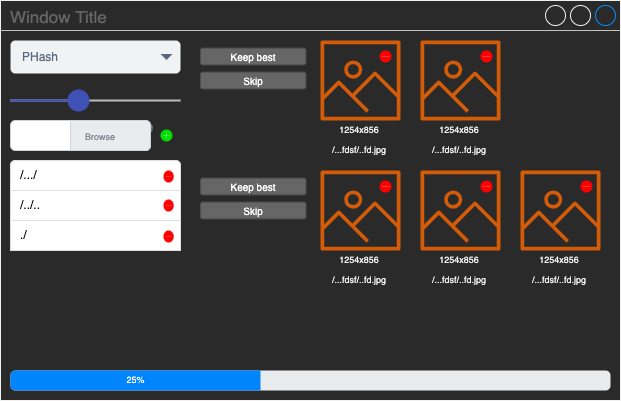

The diagram above was exported from draw.io. Its source (the exported page's mxGraphModel, read from the mxfile embedded in the PNG):
<mxGraphModel dx="968" dy="741" grid="1" gridSize="10" guides="1" tooltips="1" connect="1" arrows="1" fold="1" page="1" pageScale="1" pageWidth="827" pageHeight="1169" math="0" shadow="0">
  <root>
    <mxCell id="0" />
    <mxCell id="1" parent="0" />
    <mxCell id="VXK-klqzUAwizOAmXkG--24" value="Window Title" style="strokeWidth=1;shadow=0;dashed=0;align=center;html=1;shape=mxgraph.mockup.containers.window;align=left;verticalAlign=top;spacingLeft=8;strokeColor2=#008cff;strokeColor3=#c4c4c4;fontColor=#666666;mainText=;fontSize=17;labelBackgroundColor=none;" vertex="1" parent="1">
      <mxGeometry x="70" y="40" width="620" height="400" as="geometry" />
    </mxCell>
    <mxCell id="VXK-klqzUAwizOAmXkG--2" value="" style="html=1;shadow=0;dashed=0;shape=mxgraph.bootstrap.rrect;rSize=5;strokeColor=#DFDFDF;html=1;whiteSpace=wrap;fillColor=#FFFFFF;fontColor=#000000;" vertex="1" parent="1">
      <mxGeometry x="80" y="200" width="170" height="90" as="geometry" />
    </mxCell>
    <mxCell id="VXK-klqzUAwizOAmXkG--3" value="/.../" style="strokeColor=inherit;fillColor=inherit;gradientColor=inherit;fontColor=inherit;html=1;shadow=0;dashed=0;shape=mxgraph.bootstrap.topButton;rSize=5;perimeter=none;whiteSpace=wrap;resizeWidth=1;align=left;spacing=10;" vertex="1" parent="VXK-klqzUAwizOAmXkG--2">
      <mxGeometry width="170" height="30" relative="1" as="geometry" />
    </mxCell>
    <mxCell id="VXK-klqzUAwizOAmXkG--4" value="/../.." style="strokeColor=inherit;fillColor=inherit;gradientColor=inherit;fontColor=inherit;html=1;shadow=0;dashed=0;perimeter=none;whiteSpace=wrap;resizeWidth=1;align=left;spacing=10;" vertex="1" parent="VXK-klqzUAwizOAmXkG--2">
      <mxGeometry width="170" height="30" relative="1" as="geometry">
        <mxPoint y="30" as="offset" />
      </mxGeometry>
    </mxCell>
    <mxCell id="VXK-klqzUAwizOAmXkG--5" value="./" style="strokeColor=inherit;fillColor=inherit;gradientColor=inherit;fontColor=inherit;html=1;shadow=0;dashed=0;perimeter=none;whiteSpace=wrap;resizeWidth=1;align=left;spacing=10;" vertex="1" parent="VXK-klqzUAwizOAmXkG--2">
      <mxGeometry width="170" height="30" relative="1" as="geometry">
        <mxPoint y="60" as="offset" />
      </mxGeometry>
    </mxCell>
    <mxCell id="VXK-klqzUAwizOAmXkG--8" value="" style="html=1;verticalLabelPosition=bottom;labelBackgroundColor=#ffffff;verticalAlign=top;shadow=0;dashed=0;strokeWidth=2;shape=mxgraph.ios7.misc.delete;fillColor=#ff0000;strokeColor=#ffffff;sketch=0;" vertex="1" parent="VXK-klqzUAwizOAmXkG--2">
      <mxGeometry x="153" y="10" width="10.2" height="12" as="geometry" />
    </mxCell>
    <mxCell id="VXK-klqzUAwizOAmXkG--9" value="" style="html=1;verticalLabelPosition=bottom;labelBackgroundColor=#ffffff;verticalAlign=top;shadow=0;dashed=0;strokeWidth=2;shape=mxgraph.ios7.misc.delete;fillColor=#ff0000;strokeColor=#ffffff;sketch=0;" vertex="1" parent="VXK-klqzUAwizOAmXkG--2">
      <mxGeometry x="153" y="39" width="10.2" height="12" as="geometry" />
    </mxCell>
    <mxCell id="VXK-klqzUAwizOAmXkG--10" value="" style="html=1;verticalLabelPosition=bottom;labelBackgroundColor=#ffffff;verticalAlign=top;shadow=0;dashed=0;strokeWidth=2;shape=mxgraph.ios7.misc.delete;fillColor=#ff0000;strokeColor=#ffffff;sketch=0;" vertex="1" parent="VXK-klqzUAwizOAmXkG--2">
      <mxGeometry x="153" y="70" width="10.2" height="12" as="geometry" />
    </mxCell>
    <mxCell id="VXK-klqzUAwizOAmXkG--11" value="" style="html=1;verticalLabelPosition=bottom;labelBackgroundColor=#ffffff;verticalAlign=top;shadow=0;dashed=0;strokeWidth=2;shape=mxgraph.ios7.misc.add;fillColor=#00dd00;strokeColor=#ffffff;sketch=0;" vertex="1" parent="1">
      <mxGeometry x="230" y="169" width="12" height="12" as="geometry" />
    </mxCell>
    <mxCell id="VXK-klqzUAwizOAmXkG--12" value="Choose file" style="html=1;shadow=0;dashed=0;shape=mxgraph.bootstrap.rrect;rSize=5;strokeColor=#CED4DA;html=1;whiteSpace=wrap;fillColor=#FFFFFF;fontColor=#7D868C;align=left;spacing=15;spacingLeft=80;fontSize=14;" vertex="1" parent="1">
      <mxGeometry x="80" y="160" width="140" height="30" as="geometry" />
    </mxCell>
    <mxCell id="VXK-klqzUAwizOAmXkG--14" value="&lt;font style=&quot;font-size: 9px;&quot;&gt;Browse&lt;/font&gt;" style="html=1;shadow=0;dashed=0;shape=mxgraph.bootstrap.rightButton;strokeColor=#CED4DA;gradientColor=inherit;fontColor=inherit;fillColor=#E9ECEF;rSize=5;perimeter=none;whiteSpace=wrap;resizeHeight=1;fontSize=14;align=left;spacing=15;" vertex="1" parent="VXK-klqzUAwizOAmXkG--12">
      <mxGeometry x="1" width="80" height="30" relative="1" as="geometry">
        <mxPoint x="-80" as="offset" />
      </mxGeometry>
    </mxCell>
    <mxCell id="VXK-klqzUAwizOAmXkG--18" value="" style="html=1;shadow=0;dashed=0;shape=mxgraph.bootstrap.rrect;rSize=5;fillColor=#E9ECEF;strokeColor=none;fontSize=9;" vertex="1" parent="1">
      <mxGeometry x="80" y="410" width="600" height="20" as="geometry" />
    </mxCell>
    <mxCell id="VXK-klqzUAwizOAmXkG--19" value="25%" style="html=1;shadow=0;dashed=0;shape=mxgraph.bootstrap.leftButton;rSize=5;fillColor=#0085FC;strokeColor=none;fontColor=#ffffff;resizeHeight=1;fontSize=9;" vertex="1" parent="VXK-klqzUAwizOAmXkG--18">
      <mxGeometry width="250" height="20" relative="1" as="geometry" />
    </mxCell>
    <mxCell id="VXK-klqzUAwizOAmXkG--20" value="PHash" style="rounded=1;fillColor=#F1F2F4;strokeColor=none;html=1;fontColor=#596780;align=left;fontSize=12;spacingLeft=10;sketch=0;" vertex="1" parent="1">
      <mxGeometry x="80" y="80" width="170" height="33" as="geometry" />
    </mxCell>
    <mxCell id="VXK-klqzUAwizOAmXkG--21" value="" style="shape=triangle;direction=south;fillColor=#596780;strokeColor=none;html=1;sketch=0;fontSize=9;" vertex="1" parent="VXK-klqzUAwizOAmXkG--20">
      <mxGeometry x="1" y="0.5" width="12" height="6" relative="1" as="geometry">
        <mxPoint x="-20" y="-3" as="offset" />
      </mxGeometry>
    </mxCell>
    <mxCell id="VXK-klqzUAwizOAmXkG--23" value="" style="dashed=0;verticalLabelPosition=bottom;verticalAlign=top;align=center;shape=mxgraph.gmdl.slider2;barPos=40;strokeColor=#3F51B5;opacity=100;strokeWidth=2;fillColor=#3F51B5;handleSize=20;shadow=0;fontSize=9;" vertex="1" parent="1">
      <mxGeometry x="80" y="130" width="170" height="20" as="geometry" />
    </mxCell>
    <mxCell id="VXK-klqzUAwizOAmXkG--26" value="" style="sketch=0;outlineConnect=0;fontColor=#232F3E;gradientColor=none;fillColor=#D45B07;strokeColor=none;dashed=0;verticalLabelPosition=bottom;verticalAlign=top;align=center;html=1;fontSize=12;fontStyle=0;aspect=fixed;pointerEvents=1;shape=mxgraph.aws4.container_registry_image;" vertex="1" parent="1">
      <mxGeometry x="390" y="80" width="80" height="80" as="geometry" />
    </mxCell>
    <mxCell id="VXK-klqzUAwizOAmXkG--27" value="1254x856" style="text;html=1;strokeColor=none;fillColor=none;align=center;verticalAlign=middle;whiteSpace=wrap;rounded=0;fontSize=9;" vertex="1" parent="1">
      <mxGeometry x="390" y="160" width="78" height="20" as="geometry" />
    </mxCell>
    <mxCell id="VXK-klqzUAwizOAmXkG--28" value="/...fdsf/..fd.jpg" style="text;html=1;strokeColor=none;fillColor=none;align=center;verticalAlign=middle;whiteSpace=wrap;rounded=0;fontSize=9;" vertex="1" parent="1">
      <mxGeometry x="390" y="180" width="78" height="20" as="geometry" />
    </mxCell>
    <mxCell id="VXK-klqzUAwizOAmXkG--29" value="" style="sketch=0;outlineConnect=0;fontColor=#232F3E;gradientColor=none;fillColor=#D45B07;strokeColor=none;dashed=0;verticalLabelPosition=bottom;verticalAlign=top;align=center;html=1;fontSize=12;fontStyle=0;aspect=fixed;pointerEvents=1;shape=mxgraph.aws4.container_registry_image;" vertex="1" parent="1">
      <mxGeometry x="490" y="80" width="80" height="80" as="geometry" />
    </mxCell>
    <mxCell id="VXK-klqzUAwizOAmXkG--30" value="1254x856" style="text;html=1;strokeColor=none;fillColor=none;align=center;verticalAlign=middle;whiteSpace=wrap;rounded=0;fontSize=9;" vertex="1" parent="1">
      <mxGeometry x="490" y="160" width="78" height="20" as="geometry" />
    </mxCell>
    <mxCell id="VXK-klqzUAwizOAmXkG--31" value="/...fdsf/..fd.jpg" style="text;html=1;strokeColor=none;fillColor=none;align=center;verticalAlign=middle;whiteSpace=wrap;rounded=0;fontSize=9;" vertex="1" parent="1">
      <mxGeometry x="490" y="180" width="78" height="20" as="geometry" />
    </mxCell>
    <mxCell id="VXK-klqzUAwizOAmXkG--32" value="" style="html=1;verticalLabelPosition=bottom;labelBackgroundColor=#ffffff;verticalAlign=top;shadow=0;dashed=0;strokeWidth=2;shape=mxgraph.ios7.misc.delete;fillColor=#ff0000;strokeColor=#ffffff;sketch=0;fontSize=9;" vertex="1" parent="1">
      <mxGeometry x="449" y="90" width="12" height="12" as="geometry" />
    </mxCell>
    <mxCell id="VXK-klqzUAwizOAmXkG--33" value="" style="html=1;verticalLabelPosition=bottom;labelBackgroundColor=#ffffff;verticalAlign=top;shadow=0;dashed=0;strokeWidth=2;shape=mxgraph.ios7.misc.delete;fillColor=#ff0000;strokeColor=#ffffff;sketch=0;fontSize=9;" vertex="1" parent="1">
      <mxGeometry x="550" y="90" width="12" height="12" as="geometry" />
    </mxCell>
    <mxCell id="VXK-klqzUAwizOAmXkG--34" value="Keep best" style="rounded=1;html=1;shadow=0;dashed=0;whiteSpace=wrap;fontSize=10;fillColor=#666666;align=center;strokeColor=#4D4D4D;fontColor=#ffffff;" vertex="1" parent="1">
      <mxGeometry x="270" y="87.56" width="105.5" height="16.88" as="geometry" />
    </mxCell>
    <mxCell id="VXK-klqzUAwizOAmXkG--35" value="Skip" style="rounded=1;html=1;shadow=0;dashed=0;whiteSpace=wrap;fontSize=10;fillColor=#666666;align=center;strokeColor=#4D4D4D;fontColor=#ffffff;" vertex="1" parent="1">
      <mxGeometry x="270" y="111.56" width="105.5" height="16.88" as="geometry" />
    </mxCell>
    <mxCell id="VXK-klqzUAwizOAmXkG--36" value="" style="sketch=0;outlineConnect=0;fontColor=#232F3E;gradientColor=none;fillColor=#D45B07;strokeColor=none;dashed=0;verticalLabelPosition=bottom;verticalAlign=top;align=center;html=1;fontSize=12;fontStyle=0;aspect=fixed;pointerEvents=1;shape=mxgraph.aws4.container_registry_image;" vertex="1" parent="1">
      <mxGeometry x="390" y="210" width="80" height="80" as="geometry" />
    </mxCell>
    <mxCell id="VXK-klqzUAwizOAmXkG--37" value="1254x856" style="text;html=1;strokeColor=none;fillColor=none;align=center;verticalAlign=middle;whiteSpace=wrap;rounded=0;fontSize=9;" vertex="1" parent="1">
      <mxGeometry x="390" y="290" width="78" height="20" as="geometry" />
    </mxCell>
    <mxCell id="VXK-klqzUAwizOAmXkG--38" value="/...fdsf/..fd.jpg" style="text;html=1;strokeColor=none;fillColor=none;align=center;verticalAlign=middle;whiteSpace=wrap;rounded=0;fontSize=9;" vertex="1" parent="1">
      <mxGeometry x="390" y="310" width="78" height="20" as="geometry" />
    </mxCell>
    <mxCell id="VXK-klqzUAwizOAmXkG--39" value="" style="sketch=0;outlineConnect=0;fontColor=#232F3E;gradientColor=none;fillColor=#D45B07;strokeColor=none;dashed=0;verticalLabelPosition=bottom;verticalAlign=top;align=center;html=1;fontSize=12;fontStyle=0;aspect=fixed;pointerEvents=1;shape=mxgraph.aws4.container_registry_image;" vertex="1" parent="1">
      <mxGeometry x="490" y="210" width="80" height="80" as="geometry" />
    </mxCell>
    <mxCell id="VXK-klqzUAwizOAmXkG--40" value="1254x856" style="text;html=1;strokeColor=none;fillColor=none;align=center;verticalAlign=middle;whiteSpace=wrap;rounded=0;fontSize=9;" vertex="1" parent="1">
      <mxGeometry x="490" y="290" width="78" height="20" as="geometry" />
    </mxCell>
    <mxCell id="VXK-klqzUAwizOAmXkG--41" value="/...fdsf/..fd.jpg" style="text;html=1;strokeColor=none;fillColor=none;align=center;verticalAlign=middle;whiteSpace=wrap;rounded=0;fontSize=9;" vertex="1" parent="1">
      <mxGeometry x="490" y="310" width="78" height="20" as="geometry" />
    </mxCell>
    <mxCell id="VXK-klqzUAwizOAmXkG--42" value="" style="html=1;verticalLabelPosition=bottom;labelBackgroundColor=#ffffff;verticalAlign=top;shadow=0;dashed=0;strokeWidth=2;shape=mxgraph.ios7.misc.delete;fillColor=#ff0000;strokeColor=#ffffff;sketch=0;fontSize=9;" vertex="1" parent="1">
      <mxGeometry x="449" y="220" width="12" height="12" as="geometry" />
    </mxCell>
    <mxCell id="VXK-klqzUAwizOAmXkG--43" value="" style="html=1;verticalLabelPosition=bottom;labelBackgroundColor=#ffffff;verticalAlign=top;shadow=0;dashed=0;strokeWidth=2;shape=mxgraph.ios7.misc.delete;fillColor=#ff0000;strokeColor=#ffffff;sketch=0;fontSize=9;" vertex="1" parent="1">
      <mxGeometry x="550" y="220" width="12" height="12" as="geometry" />
    </mxCell>
    <mxCell id="VXK-klqzUAwizOAmXkG--44" value="Keep best" style="rounded=1;html=1;shadow=0;dashed=0;whiteSpace=wrap;fontSize=10;fillColor=#666666;align=center;strokeColor=#4D4D4D;fontColor=#ffffff;" vertex="1" parent="1">
      <mxGeometry x="270" y="217.55999999999995" width="105.5" height="16.88" as="geometry" />
    </mxCell>
    <mxCell id="VXK-klqzUAwizOAmXkG--45" value="Skip" style="rounded=1;html=1;shadow=0;dashed=0;whiteSpace=wrap;fontSize=10;fillColor=#666666;align=center;strokeColor=#4D4D4D;fontColor=#ffffff;" vertex="1" parent="1">
      <mxGeometry x="270" y="241.55999999999995" width="105.5" height="16.88" as="geometry" />
    </mxCell>
    <mxCell id="VXK-klqzUAwizOAmXkG--46" value="" style="sketch=0;outlineConnect=0;fontColor=#232F3E;gradientColor=none;fillColor=#D45B07;strokeColor=none;dashed=0;verticalLabelPosition=bottom;verticalAlign=top;align=center;html=1;fontSize=12;fontStyle=0;aspect=fixed;pointerEvents=1;shape=mxgraph.aws4.container_registry_image;" vertex="1" parent="1">
      <mxGeometry x="590" y="210" width="80" height="80" as="geometry" />
    </mxCell>
    <mxCell id="VXK-klqzUAwizOAmXkG--47" value="1254x856" style="text;html=1;strokeColor=none;fillColor=none;align=center;verticalAlign=middle;whiteSpace=wrap;rounded=0;fontSize=9;" vertex="1" parent="1">
      <mxGeometry x="590" y="290" width="78" height="20" as="geometry" />
    </mxCell>
    <mxCell id="VXK-klqzUAwizOAmXkG--48" value="/...fdsf/..fd.jpg" style="text;html=1;strokeColor=none;fillColor=none;align=center;verticalAlign=middle;whiteSpace=wrap;rounded=0;fontSize=9;" vertex="1" parent="1">
      <mxGeometry x="590" y="310" width="78" height="20" as="geometry" />
    </mxCell>
    <mxCell id="VXK-klqzUAwizOAmXkG--49" value="" style="html=1;verticalLabelPosition=bottom;labelBackgroundColor=#ffffff;verticalAlign=top;shadow=0;dashed=0;strokeWidth=2;shape=mxgraph.ios7.misc.delete;fillColor=#ff0000;strokeColor=#ffffff;sketch=0;fontSize=9;" vertex="1" parent="1">
      <mxGeometry x="650" y="220" width="12" height="12" as="geometry" />
    </mxCell>
  </root>
</mxGraphModel>